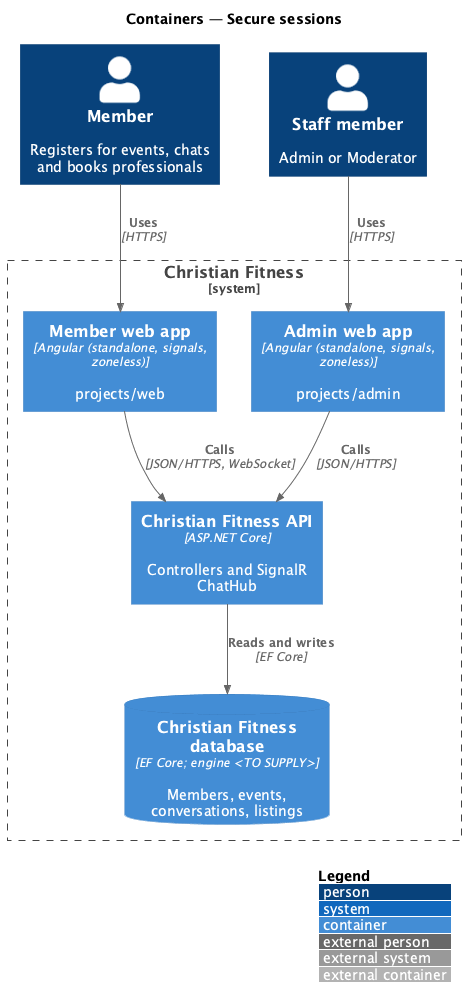

The diagram above was rendered by PlantUML. Its source (embedded in the PNG):
@startuml
!include <C4/C4_Container>
LAYOUT_WITH_LEGEND()
title Containers — Secure sessions

Person(member, "Member", "Registers for events, chats and books professionals")
Person(staff, "Staff member", "Admin or Moderator")
System_Boundary(cf, "Christian Fitness") {
  Container(web, "Member web app", "Angular (standalone, signals, zoneless)", "projects/web")
  Container(admin, "Admin web app", "Angular (standalone, signals, zoneless)", "projects/admin")
  Container(api, "Christian Fitness API", "ASP.NET Core", "Controllers and SignalR ChatHub")
  ContainerDb(db, "Christian Fitness database", "EF Core; engine <TO SUPPLY>", "Members, events, conversations, listings")
}

Rel(member, web, "Uses", "HTTPS")
Rel(staff, admin, "Uses", "HTTPS")
Rel(web, api, "Calls", "JSON/HTTPS, WebSocket")
Rel(admin, api, "Calls", "JSON/HTTPS")
Rel(api, db, "Reads and writes", "EF Core")
@enduml